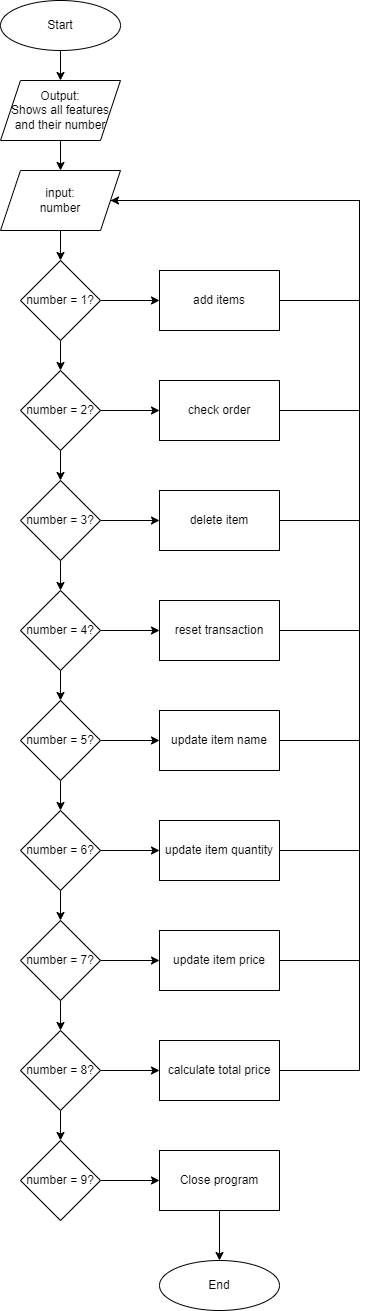

The diagram above was exported from draw.io. Its source (the exported page's mxGraphModel, read from the mxfile embedded in the PNG):
<mxGraphModel dx="1050" dy="573" grid="1" gridSize="10" guides="1" tooltips="1" connect="1" arrows="1" fold="1" page="1" pageScale="1" pageWidth="850" pageHeight="1100" math="0" shadow="0">
  <root>
    <mxCell id="0" />
    <mxCell id="1" parent="0" />
    <mxCell id="elFpbZGs5Pbnovg0-zb2-53" style="edgeStyle=orthogonalEdgeStyle;rounded=0;orthogonalLoop=1;jettySize=auto;html=1;exitX=0.5;exitY=1;exitDx=0;exitDy=0;entryX=0.5;entryY=0;entryDx=0;entryDy=0;" edge="1" parent="1" source="elFpbZGs5Pbnovg0-zb2-1" target="elFpbZGs5Pbnovg0-zb2-52">
      <mxGeometry relative="1" as="geometry" />
    </mxCell>
    <mxCell id="elFpbZGs5Pbnovg0-zb2-1" value="Start" style="ellipse;whiteSpace=wrap;html=1;" vertex="1" parent="1">
      <mxGeometry x="41" y="20" width="120" height="50" as="geometry" />
    </mxCell>
    <mxCell id="elFpbZGs5Pbnovg0-zb2-58" style="edgeStyle=orthogonalEdgeStyle;rounded=0;orthogonalLoop=1;jettySize=auto;html=1;exitX=0.5;exitY=1;exitDx=0;exitDy=0;entryX=0.5;entryY=0;entryDx=0;entryDy=0;" edge="1" parent="1" source="elFpbZGs5Pbnovg0-zb2-9" target="elFpbZGs5Pbnovg0-zb2-14">
      <mxGeometry relative="1" as="geometry" />
    </mxCell>
    <mxCell id="elFpbZGs5Pbnovg0-zb2-68" style="edgeStyle=orthogonalEdgeStyle;rounded=0;orthogonalLoop=1;jettySize=auto;html=1;exitX=1;exitY=0.5;exitDx=0;exitDy=0;entryX=0;entryY=0.5;entryDx=0;entryDy=0;" edge="1" parent="1" source="elFpbZGs5Pbnovg0-zb2-9" target="elFpbZGs5Pbnovg0-zb2-11">
      <mxGeometry relative="1" as="geometry" />
    </mxCell>
    <mxCell id="elFpbZGs5Pbnovg0-zb2-9" value="number = 1?" style="rhombus;whiteSpace=wrap;html=1;" vertex="1" parent="1">
      <mxGeometry x="61" y="280" width="80" height="80" as="geometry" />
    </mxCell>
    <mxCell id="elFpbZGs5Pbnovg0-zb2-67" style="edgeStyle=orthogonalEdgeStyle;rounded=0;orthogonalLoop=1;jettySize=auto;html=1;exitX=1;exitY=0.5;exitDx=0;exitDy=0;entryX=1;entryY=0.5;entryDx=0;entryDy=0;" edge="1" parent="1" source="elFpbZGs5Pbnovg0-zb2-11" target="elFpbZGs5Pbnovg0-zb2-54">
      <mxGeometry relative="1" as="geometry">
        <Array as="points">
          <mxPoint x="400" y="320" />
          <mxPoint x="400" y="220" />
        </Array>
      </mxGeometry>
    </mxCell>
    <mxCell id="elFpbZGs5Pbnovg0-zb2-11" value="add items" style="whiteSpace=wrap;html=1;" vertex="1" parent="1">
      <mxGeometry x="200" y="290" width="120" height="60" as="geometry" />
    </mxCell>
    <mxCell id="elFpbZGs5Pbnovg0-zb2-59" style="edgeStyle=orthogonalEdgeStyle;rounded=0;orthogonalLoop=1;jettySize=auto;html=1;exitX=0.5;exitY=1;exitDx=0;exitDy=0;entryX=0.5;entryY=0;entryDx=0;entryDy=0;" edge="1" parent="1" source="elFpbZGs5Pbnovg0-zb2-14" target="elFpbZGs5Pbnovg0-zb2-19">
      <mxGeometry relative="1" as="geometry" />
    </mxCell>
    <mxCell id="elFpbZGs5Pbnovg0-zb2-69" style="edgeStyle=orthogonalEdgeStyle;rounded=0;orthogonalLoop=1;jettySize=auto;html=1;exitX=1;exitY=0.5;exitDx=0;exitDy=0;entryX=0;entryY=0.5;entryDx=0;entryDy=0;" edge="1" parent="1" source="elFpbZGs5Pbnovg0-zb2-14" target="elFpbZGs5Pbnovg0-zb2-16">
      <mxGeometry relative="1" as="geometry" />
    </mxCell>
    <mxCell id="elFpbZGs5Pbnovg0-zb2-14" value="number = 2?" style="rhombus;whiteSpace=wrap;html=1;" vertex="1" parent="1">
      <mxGeometry x="61" y="390" width="80" height="80" as="geometry" />
    </mxCell>
    <mxCell id="elFpbZGs5Pbnovg0-zb2-78" style="edgeStyle=orthogonalEdgeStyle;rounded=0;orthogonalLoop=1;jettySize=auto;html=1;exitX=1;exitY=0.5;exitDx=0;exitDy=0;entryX=1;entryY=0.5;entryDx=0;entryDy=0;endArrow=none;endFill=0;" edge="1" parent="1" source="elFpbZGs5Pbnovg0-zb2-16" target="elFpbZGs5Pbnovg0-zb2-54">
      <mxGeometry relative="1" as="geometry">
        <Array as="points">
          <mxPoint x="400" y="430" />
          <mxPoint x="400" y="220" />
        </Array>
      </mxGeometry>
    </mxCell>
    <mxCell id="elFpbZGs5Pbnovg0-zb2-16" value="check order" style="whiteSpace=wrap;html=1;" vertex="1" parent="1">
      <mxGeometry x="200" y="400" width="120" height="60" as="geometry" />
    </mxCell>
    <mxCell id="elFpbZGs5Pbnovg0-zb2-60" style="edgeStyle=orthogonalEdgeStyle;rounded=0;orthogonalLoop=1;jettySize=auto;html=1;exitX=0.5;exitY=1;exitDx=0;exitDy=0;" edge="1" parent="1" source="elFpbZGs5Pbnovg0-zb2-19" target="elFpbZGs5Pbnovg0-zb2-22">
      <mxGeometry relative="1" as="geometry" />
    </mxCell>
    <mxCell id="elFpbZGs5Pbnovg0-zb2-70" style="edgeStyle=orthogonalEdgeStyle;rounded=0;orthogonalLoop=1;jettySize=auto;html=1;exitX=1;exitY=0.5;exitDx=0;exitDy=0;" edge="1" parent="1" source="elFpbZGs5Pbnovg0-zb2-19" target="elFpbZGs5Pbnovg0-zb2-38">
      <mxGeometry relative="1" as="geometry" />
    </mxCell>
    <mxCell id="elFpbZGs5Pbnovg0-zb2-19" value="number = 3?" style="rhombus;whiteSpace=wrap;html=1;" vertex="1" parent="1">
      <mxGeometry x="61" y="500" width="80" height="80" as="geometry" />
    </mxCell>
    <mxCell id="elFpbZGs5Pbnovg0-zb2-61" style="edgeStyle=orthogonalEdgeStyle;rounded=0;orthogonalLoop=1;jettySize=auto;html=1;exitX=0.5;exitY=1;exitDx=0;exitDy=0;" edge="1" parent="1" source="elFpbZGs5Pbnovg0-zb2-22" target="elFpbZGs5Pbnovg0-zb2-25">
      <mxGeometry relative="1" as="geometry" />
    </mxCell>
    <mxCell id="elFpbZGs5Pbnovg0-zb2-71" style="edgeStyle=orthogonalEdgeStyle;rounded=0;orthogonalLoop=1;jettySize=auto;html=1;exitX=1;exitY=0.5;exitDx=0;exitDy=0;entryX=0;entryY=0.5;entryDx=0;entryDy=0;" edge="1" parent="1" source="elFpbZGs5Pbnovg0-zb2-22" target="elFpbZGs5Pbnovg0-zb2-40">
      <mxGeometry relative="1" as="geometry" />
    </mxCell>
    <mxCell id="elFpbZGs5Pbnovg0-zb2-22" value="number = 4?" style="rhombus;whiteSpace=wrap;html=1;" vertex="1" parent="1">
      <mxGeometry x="61" y="610" width="80" height="80" as="geometry" />
    </mxCell>
    <mxCell id="elFpbZGs5Pbnovg0-zb2-62" style="edgeStyle=orthogonalEdgeStyle;rounded=0;orthogonalLoop=1;jettySize=auto;html=1;exitX=0.5;exitY=1;exitDx=0;exitDy=0;" edge="1" parent="1" source="elFpbZGs5Pbnovg0-zb2-25" target="elFpbZGs5Pbnovg0-zb2-28">
      <mxGeometry relative="1" as="geometry" />
    </mxCell>
    <mxCell id="elFpbZGs5Pbnovg0-zb2-72" style="edgeStyle=orthogonalEdgeStyle;rounded=0;orthogonalLoop=1;jettySize=auto;html=1;exitX=1;exitY=0.5;exitDx=0;exitDy=0;entryX=0;entryY=0.5;entryDx=0;entryDy=0;" edge="1" parent="1" source="elFpbZGs5Pbnovg0-zb2-25" target="elFpbZGs5Pbnovg0-zb2-42">
      <mxGeometry relative="1" as="geometry" />
    </mxCell>
    <mxCell id="elFpbZGs5Pbnovg0-zb2-25" value="number = 5?" style="rhombus;whiteSpace=wrap;html=1;" vertex="1" parent="1">
      <mxGeometry x="61" y="720" width="80" height="80" as="geometry" />
    </mxCell>
    <mxCell id="elFpbZGs5Pbnovg0-zb2-63" style="edgeStyle=orthogonalEdgeStyle;rounded=0;orthogonalLoop=1;jettySize=auto;html=1;exitX=0.5;exitY=1;exitDx=0;exitDy=0;entryX=0.5;entryY=0;entryDx=0;entryDy=0;" edge="1" parent="1" source="elFpbZGs5Pbnovg0-zb2-28" target="elFpbZGs5Pbnovg0-zb2-31">
      <mxGeometry relative="1" as="geometry" />
    </mxCell>
    <mxCell id="elFpbZGs5Pbnovg0-zb2-73" style="edgeStyle=orthogonalEdgeStyle;rounded=0;orthogonalLoop=1;jettySize=auto;html=1;exitX=1;exitY=0.5;exitDx=0;exitDy=0;" edge="1" parent="1" source="elFpbZGs5Pbnovg0-zb2-28" target="elFpbZGs5Pbnovg0-zb2-44">
      <mxGeometry relative="1" as="geometry" />
    </mxCell>
    <mxCell id="elFpbZGs5Pbnovg0-zb2-28" value="number = 6?" style="rhombus;whiteSpace=wrap;html=1;" vertex="1" parent="1">
      <mxGeometry x="61" y="830" width="80" height="80" as="geometry" />
    </mxCell>
    <mxCell id="elFpbZGs5Pbnovg0-zb2-64" style="edgeStyle=orthogonalEdgeStyle;rounded=0;orthogonalLoop=1;jettySize=auto;html=1;exitX=0.5;exitY=1;exitDx=0;exitDy=0;entryX=0.5;entryY=0;entryDx=0;entryDy=0;" edge="1" parent="1" source="elFpbZGs5Pbnovg0-zb2-31" target="elFpbZGs5Pbnovg0-zb2-34">
      <mxGeometry relative="1" as="geometry" />
    </mxCell>
    <mxCell id="elFpbZGs5Pbnovg0-zb2-74" style="edgeStyle=orthogonalEdgeStyle;rounded=0;orthogonalLoop=1;jettySize=auto;html=1;exitX=1;exitY=0.5;exitDx=0;exitDy=0;" edge="1" parent="1" source="elFpbZGs5Pbnovg0-zb2-31" target="elFpbZGs5Pbnovg0-zb2-46">
      <mxGeometry relative="1" as="geometry" />
    </mxCell>
    <mxCell id="elFpbZGs5Pbnovg0-zb2-31" value="number = 7?" style="rhombus;whiteSpace=wrap;html=1;" vertex="1" parent="1">
      <mxGeometry x="61" y="940" width="80" height="80" as="geometry" />
    </mxCell>
    <mxCell id="elFpbZGs5Pbnovg0-zb2-65" style="edgeStyle=orthogonalEdgeStyle;rounded=0;orthogonalLoop=1;jettySize=auto;html=1;exitX=0.5;exitY=1;exitDx=0;exitDy=0;entryX=0.5;entryY=0;entryDx=0;entryDy=0;" edge="1" parent="1" source="elFpbZGs5Pbnovg0-zb2-34" target="elFpbZGs5Pbnovg0-zb2-36">
      <mxGeometry relative="1" as="geometry" />
    </mxCell>
    <mxCell id="elFpbZGs5Pbnovg0-zb2-75" style="edgeStyle=orthogonalEdgeStyle;rounded=0;orthogonalLoop=1;jettySize=auto;html=1;exitX=1;exitY=0.5;exitDx=0;exitDy=0;entryX=0;entryY=0.5;entryDx=0;entryDy=0;" edge="1" parent="1" source="elFpbZGs5Pbnovg0-zb2-34" target="elFpbZGs5Pbnovg0-zb2-48">
      <mxGeometry relative="1" as="geometry" />
    </mxCell>
    <mxCell id="elFpbZGs5Pbnovg0-zb2-34" value="number = 8?" style="rhombus;whiteSpace=wrap;html=1;" vertex="1" parent="1">
      <mxGeometry x="61" y="1050" width="80" height="80" as="geometry" />
    </mxCell>
    <mxCell id="elFpbZGs5Pbnovg0-zb2-76" style="edgeStyle=orthogonalEdgeStyle;rounded=0;orthogonalLoop=1;jettySize=auto;html=1;exitX=1;exitY=0.5;exitDx=0;exitDy=0;entryX=0;entryY=0.5;entryDx=0;entryDy=0;" edge="1" parent="1" source="elFpbZGs5Pbnovg0-zb2-36" target="elFpbZGs5Pbnovg0-zb2-50">
      <mxGeometry relative="1" as="geometry" />
    </mxCell>
    <mxCell id="elFpbZGs5Pbnovg0-zb2-36" value="number = 9?" style="rhombus;whiteSpace=wrap;html=1;" vertex="1" parent="1">
      <mxGeometry x="61" y="1160" width="80" height="80" as="geometry" />
    </mxCell>
    <mxCell id="elFpbZGs5Pbnovg0-zb2-79" style="edgeStyle=orthogonalEdgeStyle;rounded=0;orthogonalLoop=1;jettySize=auto;html=1;exitX=1;exitY=0.5;exitDx=0;exitDy=0;entryX=1;entryY=0.5;entryDx=0;entryDy=0;endArrow=none;endFill=0;" edge="1" parent="1" source="elFpbZGs5Pbnovg0-zb2-38" target="elFpbZGs5Pbnovg0-zb2-54">
      <mxGeometry relative="1" as="geometry">
        <Array as="points">
          <mxPoint x="400" y="540" />
          <mxPoint x="400" y="220" />
        </Array>
      </mxGeometry>
    </mxCell>
    <mxCell id="elFpbZGs5Pbnovg0-zb2-38" value="delete item" style="whiteSpace=wrap;html=1;" vertex="1" parent="1">
      <mxGeometry x="200" y="510" width="120" height="60" as="geometry" />
    </mxCell>
    <mxCell id="elFpbZGs5Pbnovg0-zb2-80" style="edgeStyle=orthogonalEdgeStyle;rounded=0;orthogonalLoop=1;jettySize=auto;html=1;exitX=1;exitY=0.5;exitDx=0;exitDy=0;entryX=1;entryY=0.5;entryDx=0;entryDy=0;endArrow=none;endFill=0;" edge="1" parent="1" source="elFpbZGs5Pbnovg0-zb2-40" target="elFpbZGs5Pbnovg0-zb2-54">
      <mxGeometry relative="1" as="geometry">
        <Array as="points">
          <mxPoint x="400" y="650" />
          <mxPoint x="400" y="220" />
        </Array>
      </mxGeometry>
    </mxCell>
    <mxCell id="elFpbZGs5Pbnovg0-zb2-40" value="reset transaction" style="whiteSpace=wrap;html=1;" vertex="1" parent="1">
      <mxGeometry x="200" y="620" width="120" height="60" as="geometry" />
    </mxCell>
    <mxCell id="elFpbZGs5Pbnovg0-zb2-81" style="edgeStyle=orthogonalEdgeStyle;rounded=0;orthogonalLoop=1;jettySize=auto;html=1;exitX=1;exitY=0.5;exitDx=0;exitDy=0;entryX=1;entryY=0.5;entryDx=0;entryDy=0;endArrow=none;endFill=0;" edge="1" parent="1" source="elFpbZGs5Pbnovg0-zb2-42" target="elFpbZGs5Pbnovg0-zb2-54">
      <mxGeometry relative="1" as="geometry">
        <Array as="points">
          <mxPoint x="400" y="760" />
          <mxPoint x="400" y="220" />
        </Array>
      </mxGeometry>
    </mxCell>
    <mxCell id="elFpbZGs5Pbnovg0-zb2-42" value="update item name" style="whiteSpace=wrap;html=1;" vertex="1" parent="1">
      <mxGeometry x="200" y="730" width="120" height="60" as="geometry" />
    </mxCell>
    <mxCell id="elFpbZGs5Pbnovg0-zb2-82" style="edgeStyle=orthogonalEdgeStyle;rounded=0;orthogonalLoop=1;jettySize=auto;html=1;exitX=1;exitY=0.5;exitDx=0;exitDy=0;endArrow=none;endFill=0;" edge="1" parent="1" source="elFpbZGs5Pbnovg0-zb2-44">
      <mxGeometry relative="1" as="geometry">
        <mxPoint x="150" y="220" as="targetPoint" />
        <Array as="points">
          <mxPoint x="400" y="870" />
          <mxPoint x="400" y="220" />
        </Array>
      </mxGeometry>
    </mxCell>
    <mxCell id="elFpbZGs5Pbnovg0-zb2-44" value="update item quantity" style="whiteSpace=wrap;html=1;" vertex="1" parent="1">
      <mxGeometry x="200" y="840" width="120" height="60" as="geometry" />
    </mxCell>
    <mxCell id="elFpbZGs5Pbnovg0-zb2-83" style="edgeStyle=orthogonalEdgeStyle;rounded=0;orthogonalLoop=1;jettySize=auto;html=1;exitX=1;exitY=0.5;exitDx=0;exitDy=0;entryX=1;entryY=0.5;entryDx=0;entryDy=0;endArrow=none;endFill=0;" edge="1" parent="1" source="elFpbZGs5Pbnovg0-zb2-46" target="elFpbZGs5Pbnovg0-zb2-54">
      <mxGeometry relative="1" as="geometry">
        <Array as="points">
          <mxPoint x="400" y="980" />
          <mxPoint x="400" y="220" />
        </Array>
      </mxGeometry>
    </mxCell>
    <mxCell id="elFpbZGs5Pbnovg0-zb2-46" value="update item price" style="whiteSpace=wrap;html=1;" vertex="1" parent="1">
      <mxGeometry x="200" y="950" width="120" height="60" as="geometry" />
    </mxCell>
    <mxCell id="elFpbZGs5Pbnovg0-zb2-84" style="edgeStyle=orthogonalEdgeStyle;rounded=0;orthogonalLoop=1;jettySize=auto;html=1;exitX=1;exitY=0.5;exitDx=0;exitDy=0;entryX=1;entryY=0.5;entryDx=0;entryDy=0;endArrow=none;endFill=0;" edge="1" parent="1" source="elFpbZGs5Pbnovg0-zb2-48" target="elFpbZGs5Pbnovg0-zb2-54">
      <mxGeometry relative="1" as="geometry">
        <Array as="points">
          <mxPoint x="400" y="1090" />
          <mxPoint x="400" y="220" />
        </Array>
      </mxGeometry>
    </mxCell>
    <mxCell id="elFpbZGs5Pbnovg0-zb2-48" value="calculate total price" style="whiteSpace=wrap;html=1;" vertex="1" parent="1">
      <mxGeometry x="200" y="1060" width="120" height="60" as="geometry" />
    </mxCell>
    <mxCell id="elFpbZGs5Pbnovg0-zb2-49" style="edgeStyle=orthogonalEdgeStyle;rounded=0;orthogonalLoop=1;jettySize=auto;html=1;exitX=0.5;exitY=1;exitDx=0;exitDy=0;" edge="1" parent="1" source="elFpbZGs5Pbnovg0-zb2-50" target="elFpbZGs5Pbnovg0-zb2-51">
      <mxGeometry relative="1" as="geometry" />
    </mxCell>
    <mxCell id="elFpbZGs5Pbnovg0-zb2-50" value="Close program" style="whiteSpace=wrap;html=1;" vertex="1" parent="1">
      <mxGeometry x="200" y="1170" width="120" height="60" as="geometry" />
    </mxCell>
    <mxCell id="elFpbZGs5Pbnovg0-zb2-51" value="End" style="ellipse;whiteSpace=wrap;html=1;" vertex="1" parent="1">
      <mxGeometry x="200" y="1280" width="120" height="50" as="geometry" />
    </mxCell>
    <mxCell id="elFpbZGs5Pbnovg0-zb2-55" style="edgeStyle=orthogonalEdgeStyle;rounded=0;orthogonalLoop=1;jettySize=auto;html=1;exitX=0.5;exitY=1;exitDx=0;exitDy=0;" edge="1" parent="1" source="elFpbZGs5Pbnovg0-zb2-52" target="elFpbZGs5Pbnovg0-zb2-54">
      <mxGeometry relative="1" as="geometry" />
    </mxCell>
    <mxCell id="elFpbZGs5Pbnovg0-zb2-52" value="Output:&lt;br&gt;Shows all features and their number" style="shape=parallelogram;perimeter=parallelogramPerimeter;whiteSpace=wrap;html=1;fixedSize=1;" vertex="1" parent="1">
      <mxGeometry x="41" y="100" width="120" height="60" as="geometry" />
    </mxCell>
    <mxCell id="elFpbZGs5Pbnovg0-zb2-57" style="edgeStyle=orthogonalEdgeStyle;rounded=0;orthogonalLoop=1;jettySize=auto;html=1;exitX=0.5;exitY=1;exitDx=0;exitDy=0;" edge="1" parent="1" source="elFpbZGs5Pbnovg0-zb2-54" target="elFpbZGs5Pbnovg0-zb2-9">
      <mxGeometry relative="1" as="geometry" />
    </mxCell>
    <mxCell id="elFpbZGs5Pbnovg0-zb2-54" value="input:&lt;br&gt;number" style="shape=parallelogram;perimeter=parallelogramPerimeter;whiteSpace=wrap;html=1;fixedSize=1;" vertex="1" parent="1">
      <mxGeometry x="41" y="190" width="120" height="60" as="geometry" />
    </mxCell>
  </root>
</mxGraphModel>